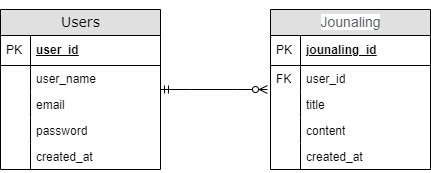

The diagram above was exported from draw.io. Its source (the exported page's mxGraphModel, read from the mxfile embedded in the PNG):
<mxGraphModel dx="1434" dy="780" grid="1" gridSize="10" guides="1" tooltips="1" connect="1" arrows="1" fold="1" page="1" pageScale="1" pageWidth="1100" pageHeight="850" background="none" math="0" shadow="0">
  <root>
    <mxCell id="0" />
    <mxCell id="1" parent="0" />
    <mxCell id="2e49270ec7c68f3f-19" value="&lt;p&gt;&lt;span style=&quot;color: rgb(95, 99, 104); font-family: arial, sans-serif; text-align: left; text-wrap: wrap; background-color: rgb(255, 255, 255);&quot;&gt;Jounaling&lt;/span&gt;&lt;/p&gt;" style="swimlane;html=1;fontStyle=0;childLayout=stackLayout;horizontal=1;startSize=26;fillColor=#e0e0e0;horizontalStack=0;resizeParent=1;resizeLast=0;collapsible=1;marginBottom=0;swimlaneFillColor=#ffffff;align=center;rounded=0;shadow=0;comic=0;labelBackgroundColor=none;strokeWidth=1;fontFamily=Verdana;fontSize=14;" parent="1" vertex="1">
      <mxGeometry x="560" y="260" width="160" height="160" as="geometry" />
    </mxCell>
    <mxCell id="2e49270ec7c68f3f-20" value="jounaling_id" style="shape=partialRectangle;top=0;left=0;right=0;bottom=1;html=1;align=left;verticalAlign=middle;fillColor=none;spacingLeft=34;spacingRight=4;whiteSpace=wrap;overflow=hidden;rotatable=0;points=[[0,0.5],[1,0.5]];portConstraint=eastwest;dropTarget=0;fontStyle=5;" parent="2e49270ec7c68f3f-19" vertex="1">
      <mxGeometry y="26" width="160" height="30" as="geometry" />
    </mxCell>
    <mxCell id="2e49270ec7c68f3f-21" value="PK" style="shape=partialRectangle;top=0;left=0;bottom=0;html=1;fillColor=none;align=left;verticalAlign=middle;spacingLeft=4;spacingRight=4;whiteSpace=wrap;overflow=hidden;rotatable=0;points=[];portConstraint=eastwest;part=1;" parent="2e49270ec7c68f3f-20" vertex="1" connectable="0">
      <mxGeometry width="30" height="30" as="geometry" />
    </mxCell>
    <mxCell id="2e49270ec7c68f3f-22" value="user_id" style="shape=partialRectangle;top=0;left=0;right=0;bottom=0;html=1;align=left;verticalAlign=top;fillColor=none;spacingLeft=34;spacingRight=4;whiteSpace=wrap;overflow=hidden;rotatable=0;points=[[0,0.5],[1,0.5]];portConstraint=eastwest;dropTarget=0;" parent="2e49270ec7c68f3f-19" vertex="1">
      <mxGeometry y="56" width="160" height="26" as="geometry" />
    </mxCell>
    <mxCell id="2e49270ec7c68f3f-23" value="FK" style="shape=partialRectangle;top=0;left=0;bottom=0;html=1;fillColor=none;align=left;verticalAlign=top;spacingLeft=4;spacingRight=4;whiteSpace=wrap;overflow=hidden;rotatable=0;points=[];portConstraint=eastwest;part=1;" parent="2e49270ec7c68f3f-22" vertex="1" connectable="0">
      <mxGeometry width="30" height="26" as="geometry" />
    </mxCell>
    <mxCell id="2e49270ec7c68f3f-24" value="title" style="shape=partialRectangle;top=0;left=0;right=0;bottom=0;html=1;align=left;verticalAlign=top;fillColor=none;spacingLeft=34;spacingRight=4;whiteSpace=wrap;overflow=hidden;rotatable=0;points=[[0,0.5],[1,0.5]];portConstraint=eastwest;dropTarget=0;" parent="2e49270ec7c68f3f-19" vertex="1">
      <mxGeometry y="82" width="160" height="26" as="geometry" />
    </mxCell>
    <mxCell id="2e49270ec7c68f3f-25" value="" style="shape=partialRectangle;top=0;left=0;bottom=0;html=1;fillColor=none;align=left;verticalAlign=top;spacingLeft=4;spacingRight=4;whiteSpace=wrap;overflow=hidden;rotatable=0;points=[];portConstraint=eastwest;part=1;" parent="2e49270ec7c68f3f-24" vertex="1" connectable="0">
      <mxGeometry width="30" height="26" as="geometry" />
    </mxCell>
    <mxCell id="2e49270ec7c68f3f-26" value="content" style="shape=partialRectangle;top=0;left=0;right=0;bottom=0;html=1;align=left;verticalAlign=top;fillColor=none;spacingLeft=34;spacingRight=4;whiteSpace=wrap;overflow=hidden;rotatable=0;points=[[0,0.5],[1,0.5]];portConstraint=eastwest;dropTarget=0;" parent="2e49270ec7c68f3f-19" vertex="1">
      <mxGeometry y="108" width="160" height="26" as="geometry" />
    </mxCell>
    <mxCell id="2e49270ec7c68f3f-27" value="" style="shape=partialRectangle;top=0;left=0;bottom=0;html=1;fillColor=none;align=left;verticalAlign=top;spacingLeft=4;spacingRight=4;whiteSpace=wrap;overflow=hidden;rotatable=0;points=[];portConstraint=eastwest;part=1;" parent="2e49270ec7c68f3f-26" vertex="1" connectable="0">
      <mxGeometry width="30" height="26" as="geometry" />
    </mxCell>
    <mxCell id="2e49270ec7c68f3f-28" value="created_at" style="shape=partialRectangle;top=0;left=0;right=0;bottom=0;html=1;align=left;verticalAlign=top;fillColor=none;spacingLeft=34;spacingRight=4;whiteSpace=wrap;overflow=hidden;rotatable=0;points=[[0,0.5],[1,0.5]];portConstraint=eastwest;dropTarget=0;" parent="2e49270ec7c68f3f-19" vertex="1">
      <mxGeometry y="134" width="160" height="26" as="geometry" />
    </mxCell>
    <mxCell id="2e49270ec7c68f3f-29" value="" style="shape=partialRectangle;top=0;left=0;bottom=0;html=1;fillColor=none;align=left;verticalAlign=top;spacingLeft=4;spacingRight=4;whiteSpace=wrap;overflow=hidden;rotatable=0;points=[];portConstraint=eastwest;part=1;" parent="2e49270ec7c68f3f-28" vertex="1" connectable="0">
      <mxGeometry width="30" height="26" as="geometry" />
    </mxCell>
    <mxCell id="2e49270ec7c68f3f-80" value="Users" style="swimlane;html=1;fontStyle=0;childLayout=stackLayout;horizontal=1;startSize=26;fillColor=#e0e0e0;horizontalStack=0;resizeParent=1;resizeLast=0;collapsible=1;marginBottom=0;swimlaneFillColor=none;align=center;rounded=0;shadow=0;comic=0;labelBackgroundColor=none;strokeWidth=1;fontFamily=Verdana;fontSize=14" parent="1" vertex="1">
      <mxGeometry x="290" y="260" width="160" height="160" as="geometry" />
    </mxCell>
    <mxCell id="2e49270ec7c68f3f-81" value="user_id" style="shape=partialRectangle;top=0;left=0;right=0;bottom=1;html=1;align=left;verticalAlign=middle;fillColor=none;spacingLeft=34;spacingRight=4;whiteSpace=wrap;overflow=hidden;rotatable=0;points=[[0,0.5],[1,0.5]];portConstraint=eastwest;dropTarget=0;fontStyle=5;" parent="2e49270ec7c68f3f-80" vertex="1">
      <mxGeometry y="26" width="160" height="30" as="geometry" />
    </mxCell>
    <mxCell id="2e49270ec7c68f3f-82" value="PK" style="shape=partialRectangle;top=0;left=0;bottom=0;html=1;fillColor=none;align=left;verticalAlign=middle;spacingLeft=4;spacingRight=4;whiteSpace=wrap;overflow=hidden;rotatable=0;points=[];portConstraint=eastwest;part=1;" parent="2e49270ec7c68f3f-81" vertex="1" connectable="0">
      <mxGeometry width="30" height="30" as="geometry" />
    </mxCell>
    <mxCell id="2e49270ec7c68f3f-83" value="user_name" style="shape=partialRectangle;top=0;left=0;right=0;bottom=0;html=1;align=left;verticalAlign=top;fillColor=none;spacingLeft=34;spacingRight=4;whiteSpace=wrap;overflow=hidden;rotatable=0;points=[[0,0.5],[1,0.5]];portConstraint=eastwest;dropTarget=0;" parent="2e49270ec7c68f3f-80" vertex="1">
      <mxGeometry y="56" width="160" height="26" as="geometry" />
    </mxCell>
    <mxCell id="2e49270ec7c68f3f-84" value="" style="shape=partialRectangle;top=0;left=0;bottom=0;html=1;fillColor=none;align=left;verticalAlign=top;spacingLeft=4;spacingRight=4;whiteSpace=wrap;overflow=hidden;rotatable=0;points=[];portConstraint=eastwest;part=1;" parent="2e49270ec7c68f3f-83" vertex="1" connectable="0">
      <mxGeometry width="30" height="26" as="geometry" />
    </mxCell>
    <mxCell id="2e49270ec7c68f3f-85" value="email" style="shape=partialRectangle;top=0;left=0;right=0;bottom=0;html=1;align=left;verticalAlign=top;fillColor=none;spacingLeft=34;spacingRight=4;whiteSpace=wrap;overflow=hidden;rotatable=0;points=[[0,0.5],[1,0.5]];portConstraint=eastwest;dropTarget=0;" parent="2e49270ec7c68f3f-80" vertex="1">
      <mxGeometry y="82" width="160" height="26" as="geometry" />
    </mxCell>
    <mxCell id="2e49270ec7c68f3f-86" value="" style="shape=partialRectangle;top=0;left=0;bottom=0;html=1;fillColor=none;align=left;verticalAlign=top;spacingLeft=4;spacingRight=4;whiteSpace=wrap;overflow=hidden;rotatable=0;points=[];portConstraint=eastwest;part=1;" parent="2e49270ec7c68f3f-85" vertex="1" connectable="0">
      <mxGeometry width="30" height="26" as="geometry" />
    </mxCell>
    <mxCell id="2e49270ec7c68f3f-87" value="password" style="shape=partialRectangle;top=0;left=0;right=0;bottom=0;html=1;align=left;verticalAlign=top;fillColor=none;spacingLeft=34;spacingRight=4;whiteSpace=wrap;overflow=hidden;rotatable=0;points=[[0,0.5],[1,0.5]];portConstraint=eastwest;dropTarget=0;" parent="2e49270ec7c68f3f-80" vertex="1">
      <mxGeometry y="108" width="160" height="26" as="geometry" />
    </mxCell>
    <mxCell id="2e49270ec7c68f3f-88" value="" style="shape=partialRectangle;top=0;left=0;bottom=0;html=1;fillColor=none;align=left;verticalAlign=top;spacingLeft=4;spacingRight=4;whiteSpace=wrap;overflow=hidden;rotatable=0;points=[];portConstraint=eastwest;part=1;" parent="2e49270ec7c68f3f-87" vertex="1" connectable="0">
      <mxGeometry width="30" height="26" as="geometry" />
    </mxCell>
    <mxCell id="2e49270ec7c68f3f-89" value="created_at" style="shape=partialRectangle;top=0;left=0;right=0;bottom=0;html=1;align=left;verticalAlign=top;fillColor=none;spacingLeft=34;spacingRight=4;whiteSpace=wrap;overflow=hidden;rotatable=0;points=[[0,0.5],[1,0.5]];portConstraint=eastwest;dropTarget=0;" parent="2e49270ec7c68f3f-80" vertex="1">
      <mxGeometry y="134" width="160" height="26" as="geometry" />
    </mxCell>
    <mxCell id="2e49270ec7c68f3f-90" value="" style="shape=partialRectangle;top=0;left=0;bottom=0;html=1;fillColor=none;align=left;verticalAlign=top;spacingLeft=4;spacingRight=4;whiteSpace=wrap;overflow=hidden;rotatable=0;points=[];portConstraint=eastwest;part=1;" parent="2e49270ec7c68f3f-89" vertex="1" connectable="0">
      <mxGeometry width="30" height="26" as="geometry" />
    </mxCell>
    <mxCell id="7mX4tSIbGJBTtmiPkMLp-29" value="" style="edgeStyle=entityRelationEdgeStyle;fontSize=12;html=1;endArrow=ERzeroToMany;startArrow=ERmandOne;rounded=0;entryX=-0.019;entryY=0.923;entryDx=0;entryDy=0;entryPerimeter=0;" parent="1" target="2e49270ec7c68f3f-22" edge="1">
      <mxGeometry width="100" height="100" relative="1" as="geometry">
        <mxPoint x="450" y="340" as="sourcePoint" />
        <mxPoint x="550" y="240" as="targetPoint" />
        <Array as="points">
          <mxPoint x="570" y="310" />
          <mxPoint x="570" y="300" />
        </Array>
      </mxGeometry>
    </mxCell>
  </root>
</mxGraphModel>